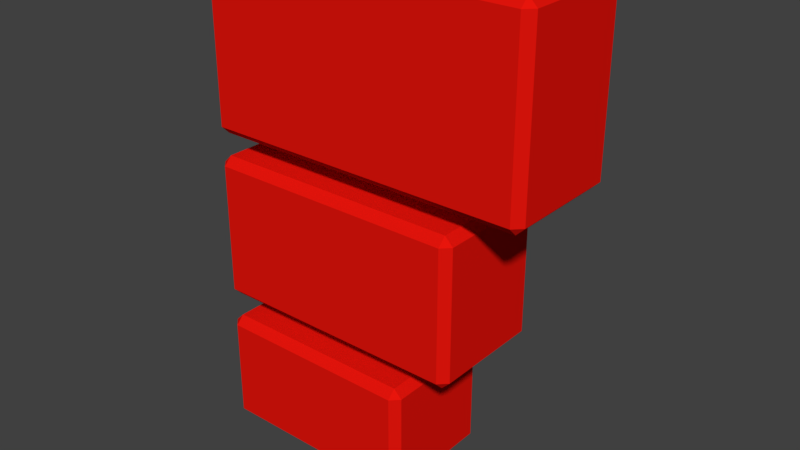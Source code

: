 # Source: power_bonus.blend  (saved by Blender 2.78.0; exported with 4.5.12 LTS)
import bpy
from mathutils import Matrix  # noqa: F401  (used for matrix-valued properties, if any)

bpy.ops.wm.read_factory_settings(use_empty=True)
scene = bpy.context.scene
scene.name = 'Scene'

# ---- collections
col_collection_1 = bpy.data.collections.new('Collection 1'); scene.collection.children.link(col_collection_1)

# ---- materials (node trees are filled in below, after node groups)
mat_red = bpy.data.materials.new('Red')
mat_red.alpha_threshold = 0.0
mat_red.use_transparent_shadow = False
mat_red.diffuse_color = (0.8, 0.007479, 0.003721, 1.0)
mat_red.specular_color = (0.03741, 0.03741, 0.03741)
mat_red.roughness = 0.5

# ---- material node trees

# ---- world
world_world = bpy.data.worlds.new('World'); scene.world = world_world
world_world.color = (0.05088, 0.05088, 0.05088)
world_world.use_sun_shadow = False
world_world.sun_shadow_jitter_overblur = 0.0
world_world.cycles.sampling_method = 'MANUAL'

# ---- meshes
me_cube_001 = bpy.data.meshes.new('Cube.001')
me_cube_001.from_pydata([(-0.2793, -0.147, 0.2148), (-0.2993, -0.127, 0.2148), (-0.2793, -0.127, 0.1948), (-0.2793, -0.147, 0.6181), (-0.2793, -0.127, 0.6381), (-0.2993, -0.127, 0.6181), (0.2134, 0.133, -0.2937), (0.1934, 0.153, -0.2937), (0.1934, 0.133, -0.2737), (0.1934, 0.133, -0.5574), (0.1934, 0.153, -0.5374), (0.2134, 0.133, -0.5374), (0.5019, -0.127, 0.2148), (0.4819, -0.147, 0.2148), (0.4819, -0.127, 0.1948), (0.5019, -0.127, 0.6181), (0.4819, -0.127, 0.6381), (0.4819, -0.147, 0.6181), (-0.2793, 0.133, -0.5574), (-0.2993, 0.133, -0.5374), (-0.2793, 0.153, -0.5374), (-0.2993, 0.133, -0.2937), (-0.2793, 0.133, -0.2737), (-0.2793, 0.153, -0.2937), (-0.2793, -0.127, -0.2138), (-0.2793, -0.147, -0.1938), (-0.2993, -0.127, -0.1938), (0.3216, 0.133, 0.1408), (0.3416, 0.133, 0.1208), (0.3216, 0.153, 0.1208), (0.3416, 0.133, -0.1938), (0.3216, 0.133, -0.2138), (0.3216, 0.153, -0.1938), (-0.2793, -0.147, 0.1208), (-0.2793, -0.127, 0.1408), (-0.2993, -0.127, 0.1208), (-0.2793, 0.133, 0.1408), (-0.2793, 0.153, 0.1208), (-0.2993, 0.133, 0.1208), (-0.2993, 0.133, -0.1938), (-0.2793, 0.153, -0.1938), (-0.2793, 0.133, -0.2138), (0.3216, -0.127, -0.2138), (0.3416, -0.127, -0.1938), (0.3216, -0.147, -0.1938), (0.3416, -0.127, 0.1208), (0.3216, -0.127, 0.1408), (0.3216, -0.147, 0.1208), (0.5019, 0.133, 0.6181), (0.4819, 0.153, 0.6181), (0.4819, 0.133, 0.6381), (-0.2793, -0.127, -0.2737), (-0.2993, -0.127, -0.2937), (-0.2793, -0.147, -0.2937), (-0.2993, -0.127, -0.5374), (-0.2793, -0.127, -0.5574), (-0.2793, -0.147, -0.5374), (0.5019, 0.133, 0.2148), (0.4819, 0.133, 0.1948), (0.4819, 0.153, 0.2148), (-0.2993, 0.133, 0.6181), (-0.2793, 0.133, 0.6381), (-0.2793, 0.153, 0.6181), (-0.2993, 0.133, 0.2148), (-0.2793, 0.153, 0.2148), (-0.2793, 0.133, 0.1948), (0.2134, -0.127, -0.5374), (0.1934, -0.147, -0.5374), (0.1934, -0.127, -0.5574), (0.1934, -0.127, -0.2737), (0.1934, -0.147, -0.2937), (0.2134, -0.127, -0.2937)], [], [(40, 37, 29, 32), (2, 65, 58, 14), (12, 57, 48, 15), (16, 50, 61, 4), (71, 66, 11, 6), (42, 24, 41, 31), (59, 64, 62, 49), (45, 43, 30, 28), (13, 17, 3, 0), (26, 35, 38, 39), (51, 69, 8, 22), (54, 52, 21, 19), (25, 44, 47, 33), (20, 23, 7, 10), (68, 55, 18, 9), (34, 46, 27, 36), (56, 67, 70, 53), (0, 1, 2), (3, 4, 5), (6, 7, 8), (9, 10, 11), (12, 13, 14), (15, 16, 17), (18, 19, 20), (21, 22, 23), (24, 25, 26), (27, 28, 29), (30, 31, 32), (33, 34, 35), (36, 37, 38), (39, 40, 41), (42, 43, 44), (45, 46, 47), (48, 49, 50), (51, 52, 53), (54, 55, 56), (57, 58, 59), (60, 61, 62), (63, 64, 65), (66, 67, 68), (69, 70, 71), (0, 3, 5, 1), (4, 61, 60, 5), (18, 55, 54, 19), (45, 28, 27, 46), (65, 2, 1, 63), (17, 13, 12, 15), (2, 14, 13, 0), (16, 4, 3, 17), (30, 43, 42, 31), (68, 9, 11, 66), (57, 12, 14, 58), (15, 48, 50, 16), (41, 24, 26, 39), (33, 47, 46, 34), (47, 44, 43, 45), (34, 36, 38, 35), (21, 52, 51, 22), (71, 6, 8, 69), (22, 8, 7, 23), (19, 21, 23, 20), (31, 41, 40, 32), (39, 38, 37, 40), (6, 11, 10, 7), (9, 18, 20, 10), (67, 56, 55, 68), (28, 30, 32, 29), (70, 67, 66, 71), (36, 27, 29, 37), (49, 62, 61, 50), (64, 59, 58, 65), (48, 57, 59, 49), (63, 60, 62, 64), (25, 33, 35, 26), (44, 25, 24, 42), (56, 53, 52, 54), (53, 70, 69, 51), (5, 60, 63, 1)])
me_cube_001.materials.append(mat_red)
me_cube_001.use_remesh_preserve_volume = False
me_cube_001.use_remesh_preserve_attributes = False
me_cube_001.use_mirror_vertex_groups = False
me_cube_001.update()

# ---- objects
ob_power = bpy.data.objects.new('Power', me_cube_001)

# ---- transforms, parenting, visibility, modifiers, constraints
ob_power.location = (0.0, 0.0, 0.0)
ob_power.lineart.crease_threshold = 0.0

# ---- collection membership
col_collection_1.objects.link(ob_power)

# ---- scene / render settings (as saved in the file)
scene.frame_start = 1; scene.frame_end = 250; scene.frame_set(1)
scene.render.engine = 'BLENDER_EEVEE_NEXT'
scene.render.resolution_percentage = 50
scene.render.dither_intensity = 0.0
scene.cycles.use_denoising = False
scene.cycles.samples = 128
scene.cycles.sampling_pattern = 'TABULATED_SOBOL'
scene.cycles.light_sampling_threshold = 0.0
scene.cycles.use_adaptive_sampling = False
scene.cycles.use_light_tree = False
scene.cycles.blur_glossy = 0.0
scene.cycles.sample_clamp_indirect = 0.0
scene.view_settings.view_transform = 'Standard'
bpy.context.view_layer.update()

# ---- added for rendering (the .blend has no active camera and no usable light): camera, sun
cam_auto = bpy.data.cameras.new('AutoCamera')
cam_auto.lens = 50.0
cam_auto.sensor_width = 36.0
cam_auto.clip_end = 1000.0
ob_auto_camera = bpy.data.objects.new('AutoCamera', cam_auto)
scene.collection.objects.link(ob_auto_camera)
ob_auto_camera.location = (1.46146, -1.6292, 1.1285)
ob_auto_camera.rotation_euler = (1.09748, -7.21219e-08, 0.694738)
scene.camera = ob_auto_camera
light_auto_sun = bpy.data.lights.new('AutoSun', 'SUN')
light_auto_sun.energy = 3.0
light_auto_sun.angle = 0.0523599
ob_auto_sun = bpy.data.objects.new('AutoSun', light_auto_sun)
scene.collection.objects.link(ob_auto_sun)
ob_auto_sun.rotation_euler = (0.872665, 0.174533, 0.523599)
bpy.context.view_layer.update()
